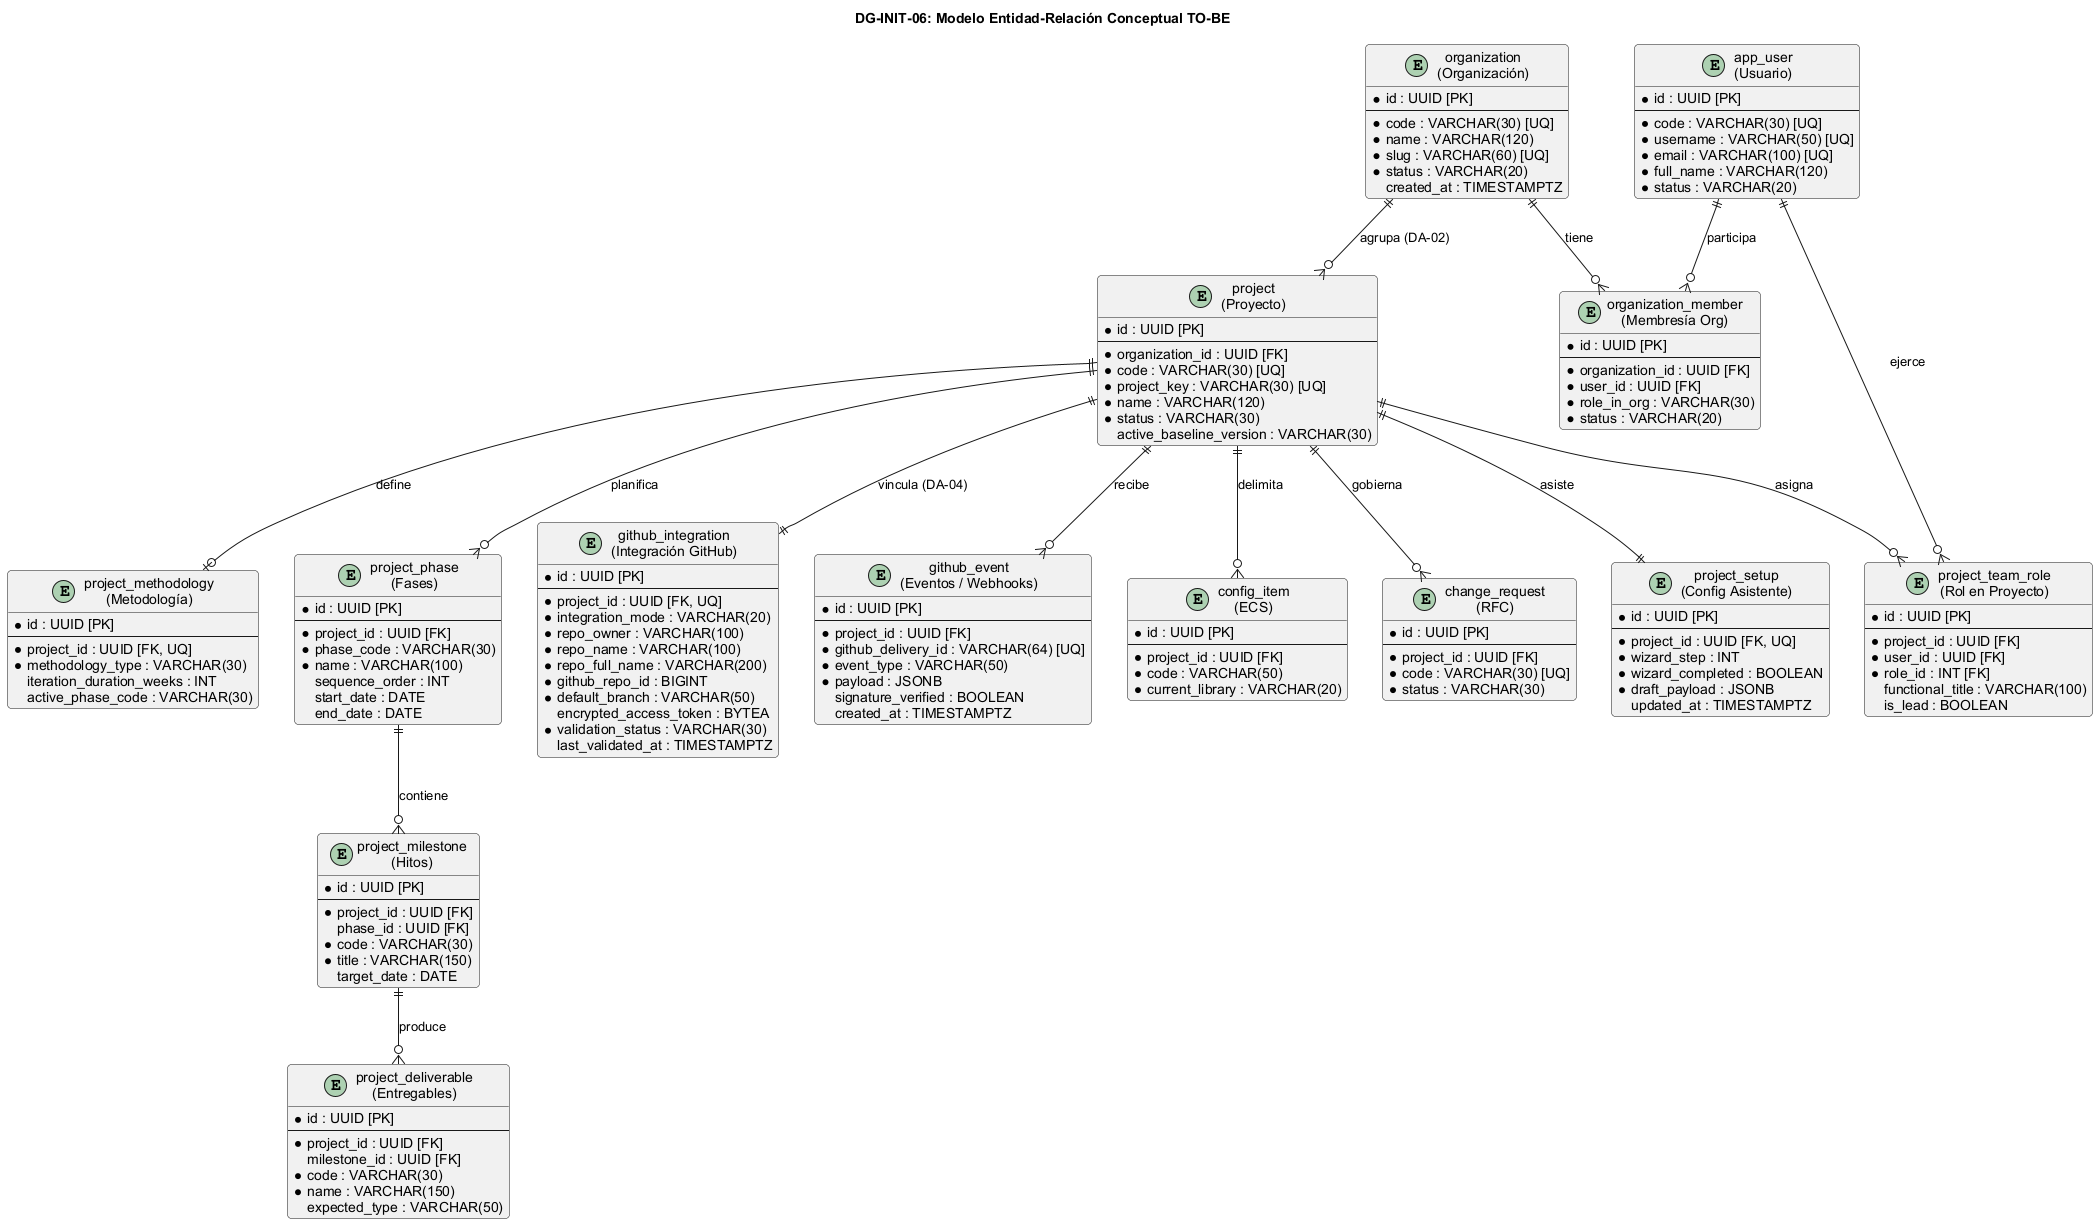

The diagram above was rendered by PlantUML. Its source (embedded in the PNG):
@startuml
skinparam shadowing false
skinparam roundcorner 8
skinparam defaultFontName Arial
skinparam packageStyle rectangle

title <b>DG-INIT-06: Modelo Entidad-Relación Conceptual TO-BE</b>

entity "organization\n(Organización)" as ORG {
    * id : UUID [PK]
    --
    * code : VARCHAR(30) [UQ]
    * name : VARCHAR(120)
    * slug : VARCHAR(60) [UQ]
    * status : VARCHAR(20)
    created_at : TIMESTAMPTZ
}

entity "organization_member\n(Membresía Org)" as ORG_MEM {
    * id : UUID [PK]
    --
    * organization_id : UUID [FK]
    * user_id : UUID [FK]
    * role_in_org : VARCHAR(30)
    * status : VARCHAR(20)
}

entity "app_user\n(Usuario)" as USR {
    * id : UUID [PK]
    --
    * code : VARCHAR(30) [UQ]
    * username : VARCHAR(50) [UQ]
    * email : VARCHAR(100) [UQ]
    * full_name : VARCHAR(120)
    * status : VARCHAR(20)
}

entity "project\n(Proyecto)" as PRJ {
    * id : UUID [PK]
    --
    * organization_id : UUID [FK]
    * code : VARCHAR(30) [UQ]
    * project_key : VARCHAR(30) [UQ]
    * name : VARCHAR(120)
    * status : VARCHAR(30)
    active_baseline_version : VARCHAR(30)
}

entity "project_setup\n(Config Asistente)" as SETUP {
    * id : UUID [PK]
    --
    * project_id : UUID [FK, UQ]
    * wizard_step : INT
    * wizard_completed : BOOLEAN
    * draft_payload : JSONB
    updated_at : TIMESTAMPTZ
}

entity "project_team_role\n(Rol en Proyecto)" as PROJ_ROLE {
    * id : UUID [PK]
    --
    * project_id : UUID [FK]
    * user_id : UUID [FK]
    * role_id : INT [FK]
    functional_title : VARCHAR(100)
    is_lead : BOOLEAN
}

entity "project_methodology\n(Metodología)" as METH {
    * id : UUID [PK]
    --
    * project_id : UUID [FK, UQ]
    * methodology_type : VARCHAR(30)
    iteration_duration_weeks : INT
    active_phase_code : VARCHAR(30)
}

entity "project_phase\n(Fases)" as PHASE {
    * id : UUID [PK]
    --
    * project_id : UUID [FK]
    * phase_code : VARCHAR(30)
    * name : VARCHAR(100)
    sequence_order : INT
    start_date : DATE
    end_date : DATE
}

entity "project_milestone\n(Hitos)" as MILE {
    * id : UUID [PK]
    --
    * project_id : UUID [FK]
    phase_id : UUID [FK]
    * code : VARCHAR(30)
    * title : VARCHAR(150)
    target_date : DATE
}

entity "project_deliverable\n(Entregables)" as DELIV {
    * id : UUID [PK]
    --
    * project_id : UUID [FK]
    milestone_id : UUID [FK]
    * code : VARCHAR(30)
    * name : VARCHAR(150)
    expected_type : VARCHAR(50)
}

entity "github_integration\n(Integración GitHub)" as GH {
    * id : UUID [PK]
    --
    * project_id : UUID [FK, UQ]
    * integration_mode : VARCHAR(20)
    * repo_owner : VARCHAR(100)
    * repo_name : VARCHAR(100)
    * repo_full_name : VARCHAR(200)
    * github_repo_id : BIGINT
    * default_branch : VARCHAR(50)
    encrypted_access_token : BYTEA
    * validation_status : VARCHAR(30)
    last_validated_at : TIMESTAMPTZ
}

entity "github_event\n(Eventos / Webhooks)" as GHEVT {
    * id : UUID [PK]
    --
    * project_id : UUID [FK]
    * github_delivery_id : VARCHAR(64) [UQ]
    * event_type : VARCHAR(50)
    * payload : JSONB
    signature_verified : BOOLEAN
    created_at : TIMESTAMPTZ
}

entity "config_item\n(ECS)" as ECS {
    * id : UUID [PK]
    --
    * project_id : UUID [FK]
    * code : VARCHAR(50)
    * current_library : VARCHAR(20)
}

entity "change_request\n(RFC)" as RFC {
    * id : UUID [PK]
    --
    * project_id : UUID [FK]
    * code : VARCHAR(30) [UQ]
    * status : VARCHAR(30)
}

ORG ||--o{ PRJ : agrupa (DA-02)
ORG ||--o{ ORG_MEM : tiene
USR ||--o{ ORG_MEM : participa
PRJ ||--|| SETUP : asiste
PRJ ||--o{ PROJ_ROLE : asigna
USR ||--o{ PROJ_ROLE : ejerce
PRJ ||--o| METH : define
PRJ ||--o{ PHASE : planifica
PHASE ||--o{ MILE : contiene
MILE ||--o{ DELIV : produce
PRJ ||--|| GH : vincula (DA-04)
PRJ ||--o{ GHEVT : recibe
PRJ ||--o{ ECS : delimita
PRJ ||--o{ RFC : gobierna

@enduml